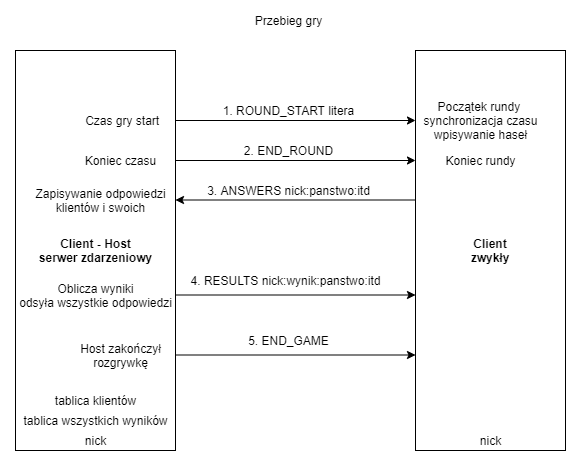

The diagram above was exported from draw.io. Its source (the exported page's mxGraphModel, read from the mxfile embedded in the PNG):
<mxGraphModel dx="414" dy="548" grid="1" gridSize="10" guides="1" tooltips="1" connect="1" arrows="1" fold="1" page="1" pageScale="1" pageWidth="583" pageHeight="827" math="0" shadow="0">
  <root>
    <mxCell id="0" />
    <mxCell id="1" parent="0" />
    <mxCell id="Xafeyf8ti79gCNS8wXNx-31" value="&lt;b&gt;&lt;br&gt;&lt;/b&gt;" style="rounded=0;whiteSpace=wrap;html=1;" parent="1" vertex="1">
      <mxGeometry x="602" y="70" width="160" height="400" as="geometry" />
    </mxCell>
    <mxCell id="vJlJP2FLgXmYb_yu6p5z-5" style="edgeStyle=none;rounded=0;orthogonalLoop=1;jettySize=auto;html=1;" parent="1" edge="1">
      <mxGeometry relative="1" as="geometry">
        <mxPoint x="762" y="140" as="sourcePoint" />
        <mxPoint x="1002" y="140" as="targetPoint" />
      </mxGeometry>
    </mxCell>
    <mxCell id="vJlJP2FLgXmYb_yu6p5z-6" value="1. ROUND_START litera" style="text;html=1;align=center;verticalAlign=middle;resizable=0;points=[];autosize=1;strokeColor=none;" parent="1" vertex="1">
      <mxGeometry x="800" y="120" width="150" height="20" as="geometry" />
    </mxCell>
    <mxCell id="vJlJP2FLgXmYb_yu6p5z-8" value="&amp;nbsp;Czas gry start" style="text;html=1;align=center;verticalAlign=middle;resizable=0;points=[];autosize=1;strokeColor=none;" parent="1" vertex="1">
      <mxGeometry x="662" y="130" width="90" height="20" as="geometry" />
    </mxCell>
    <mxCell id="vJlJP2FLgXmYb_yu6p5z-14" value="Przebieg gry" style="text;html=1;align=center;verticalAlign=middle;resizable=0;points=[];autosize=1;strokeColor=none;" parent="1" vertex="1">
      <mxGeometry x="835" y="30" width="80" height="20" as="geometry" />
    </mxCell>
    <mxCell id="vJlJP2FLgXmYb_yu6p5z-17" value="nick" style="text;html=1;align=center;verticalAlign=middle;resizable=0;points=[];autosize=1;strokeColor=none;" parent="1" vertex="1">
      <mxGeometry x="662" y="450" width="40" height="20" as="geometry" />
    </mxCell>
    <mxCell id="vJlJP2FLgXmYb_yu6p5z-18" value="tablica wszystkich wyników" style="text;html=1;align=center;verticalAlign=middle;resizable=0;points=[];autosize=1;strokeColor=none;" parent="1" vertex="1">
      <mxGeometry x="602" y="430" width="160" height="20" as="geometry" />
    </mxCell>
    <mxCell id="vJlJP2FLgXmYb_yu6p5z-19" value="&lt;b&gt;Client&lt;br&gt;zwykły&lt;/b&gt;" style="rounded=0;whiteSpace=wrap;html=1;shadow=0;glass=0;sketch=0;" parent="1" vertex="1">
      <mxGeometry x="1002" y="70" width="150" height="400" as="geometry" />
    </mxCell>
    <mxCell id="vJlJP2FLgXmYb_yu6p5z-20" value="nick" style="text;html=1;align=center;verticalAlign=middle;resizable=0;points=[];autosize=1;strokeColor=none;" parent="1" vertex="1">
      <mxGeometry x="1057" y="450" width="40" height="20" as="geometry" />
    </mxCell>
    <mxCell id="vJlJP2FLgXmYb_yu6p5z-21" value="Początek rundy &lt;br&gt;synchronizacja czasu&lt;br&gt;wpisywanie haseł" style="text;html=1;align=center;verticalAlign=middle;resizable=0;points=[];autosize=1;strokeColor=none;" parent="1" vertex="1">
      <mxGeometry x="1002" y="115" width="130" height="50" as="geometry" />
    </mxCell>
    <mxCell id="WgOBiizcJ8ENEYhIDLgu-1" value="Zapisywanie odpowiedzi&lt;br&gt;klientów i swoich" style="text;html=1;align=center;verticalAlign=middle;resizable=0;points=[];autosize=1;strokeColor=none;" parent="1" vertex="1">
      <mxGeometry x="612" y="205" width="150" height="30" as="geometry" />
    </mxCell>
    <mxCell id="WgOBiizcJ8ENEYhIDLgu-2" style="edgeStyle=none;rounded=0;orthogonalLoop=1;jettySize=auto;html=1;" parent="1" edge="1">
      <mxGeometry relative="1" as="geometry">
        <mxPoint x="762" y="180" as="sourcePoint" />
        <mxPoint x="1002" y="180" as="targetPoint" />
      </mxGeometry>
    </mxCell>
    <mxCell id="WgOBiizcJ8ENEYhIDLgu-3" value="2. END_ROUND" style="text;html=1;align=center;verticalAlign=middle;resizable=0;points=[];autosize=1;strokeColor=none;" parent="1" vertex="1">
      <mxGeometry x="820" y="160" width="110" height="20" as="geometry" />
    </mxCell>
    <mxCell id="WgOBiizcJ8ENEYhIDLgu-4" value="Oblicza wyniki&lt;br&gt;odsyła wszystkie odpowiedzi" style="text;html=1;align=center;verticalAlign=middle;resizable=0;points=[];autosize=1;strokeColor=none;" parent="1" vertex="1">
      <mxGeometry x="597" y="300" width="170" height="30" as="geometry" />
    </mxCell>
    <mxCell id="WgOBiizcJ8ENEYhIDLgu-6" style="edgeStyle=none;rounded=0;orthogonalLoop=1;jettySize=auto;html=1;" parent="1" edge="1">
      <mxGeometry relative="1" as="geometry">
        <mxPoint x="762" y="374.5" as="sourcePoint" />
        <mxPoint x="1002" y="374.5" as="targetPoint" />
      </mxGeometry>
    </mxCell>
    <mxCell id="WgOBiizcJ8ENEYhIDLgu-7" value="5. END_GAME" style="text;html=1;align=center;verticalAlign=middle;resizable=0;points=[];autosize=1;strokeColor=none;" parent="1" vertex="1">
      <mxGeometry x="825" y="350" width="100" height="20" as="geometry" />
    </mxCell>
    <mxCell id="WgOBiizcJ8ENEYhIDLgu-8" value="tablica klientów" style="text;html=1;align=center;verticalAlign=middle;resizable=0;points=[];autosize=1;strokeColor=none;" parent="1" vertex="1">
      <mxGeometry x="632" y="410" width="100" height="20" as="geometry" />
    </mxCell>
    <mxCell id="eT9XU_woxKpAjTAn5td2-3" style="edgeStyle=none;rounded=0;orthogonalLoop=1;jettySize=auto;html=1;" parent="1" edge="1">
      <mxGeometry relative="1" as="geometry">
        <mxPoint x="1002" y="219.5" as="sourcePoint" />
        <mxPoint x="762" y="219.5" as="targetPoint" />
      </mxGeometry>
    </mxCell>
    <mxCell id="eT9XU_woxKpAjTAn5td2-4" value="3. ANSWERS nick:panstwo:itd" style="text;html=1;align=center;verticalAlign=middle;resizable=0;points=[];autosize=1;strokeColor=none;" parent="1" vertex="1">
      <mxGeometry x="785" y="200" width="180" height="20" as="geometry" />
    </mxCell>
    <mxCell id="eT9XU_woxKpAjTAn5td2-5" value="4. RESULTS nick:wynik:panstwo:itd" style="text;html=1;align=center;verticalAlign=middle;resizable=0;points=[];autosize=1;strokeColor=none;" parent="1" vertex="1">
      <mxGeometry x="767" y="290" width="210" height="20" as="geometry" />
    </mxCell>
    <mxCell id="eT9XU_woxKpAjTAn5td2-6" style="edgeStyle=none;rounded=0;orthogonalLoop=1;jettySize=auto;html=1;" parent="1" edge="1">
      <mxGeometry relative="1" as="geometry">
        <mxPoint x="762" y="314.5" as="sourcePoint" />
        <mxPoint x="1002" y="314.5" as="targetPoint" />
      </mxGeometry>
    </mxCell>
    <mxCell id="7X55OROB5hVGR7YMMFmC-1" value="&lt;b&gt;Client - Host&lt;br&gt;serwer zdarzeniowy&lt;/b&gt;" style="text;html=1;align=center;verticalAlign=middle;resizable=0;points=[];autosize=1;strokeColor=none;" vertex="1" parent="1">
      <mxGeometry x="617" y="255" width="130" height="30" as="geometry" />
    </mxCell>
    <mxCell id="7X55OROB5hVGR7YMMFmC-17" value="Koniec czasu" style="text;html=1;align=center;verticalAlign=middle;resizable=0;points=[];autosize=1;strokeColor=none;" vertex="1" parent="1">
      <mxGeometry x="662" y="170" width="90" height="20" as="geometry" />
    </mxCell>
    <mxCell id="7X55OROB5hVGR7YMMFmC-18" value="Koniec rundy" style="text;html=1;align=center;verticalAlign=middle;resizable=0;points=[];autosize=1;strokeColor=none;" vertex="1" parent="1">
      <mxGeometry x="1022" y="170" width="90" height="20" as="geometry" />
    </mxCell>
    <mxCell id="7X55OROB5hVGR7YMMFmC-20" value="Host zakończył&lt;br&gt;rozgrywkę" style="text;html=1;align=center;verticalAlign=middle;resizable=0;points=[];autosize=1;strokeColor=none;" vertex="1" parent="1">
      <mxGeometry x="657" y="360" width="100" height="30" as="geometry" />
    </mxCell>
  </root>
</mxGraphModel>